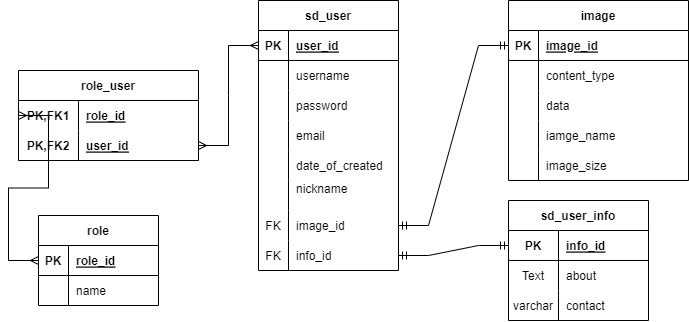

The diagram above was exported from draw.io. Its source (the exported page's mxGraphModel, read from the mxfile embedded in the PNG):
<mxGraphModel dx="1361" dy="670" grid="1" gridSize="10" guides="1" tooltips="1" connect="1" arrows="1" fold="1" page="1" pageScale="1" pageWidth="827" pageHeight="1169" math="0" shadow="0">
  <root>
    <mxCell id="0" />
    <mxCell id="1" parent="0" />
    <mxCell id="v9UvoVNsjW-k7Ogho7Xz-2" value="sd_user" style="shape=table;startSize=30;container=1;collapsible=1;childLayout=tableLayout;fixedRows=1;rowLines=0;fontStyle=1;align=center;resizeLast=1;" vertex="1" parent="1">
      <mxGeometry x="330" y="30" width="140" height="270" as="geometry">
        <mxRectangle x="190" y="170" width="70" height="30" as="alternateBounds" />
      </mxGeometry>
    </mxCell>
    <mxCell id="v9UvoVNsjW-k7Ogho7Xz-3" value="" style="shape=tableRow;horizontal=0;startSize=0;swimlaneHead=0;swimlaneBody=0;fillColor=none;collapsible=0;dropTarget=0;points=[[0,0.5],[1,0.5]];portConstraint=eastwest;top=0;left=0;right=0;bottom=1;" vertex="1" parent="v9UvoVNsjW-k7Ogho7Xz-2">
      <mxGeometry y="30" width="140" height="30" as="geometry" />
    </mxCell>
    <mxCell id="v9UvoVNsjW-k7Ogho7Xz-4" value="PK" style="shape=partialRectangle;connectable=0;fillColor=none;top=0;left=0;bottom=0;right=0;fontStyle=1;overflow=hidden;" vertex="1" parent="v9UvoVNsjW-k7Ogho7Xz-3">
      <mxGeometry width="30" height="30" as="geometry">
        <mxRectangle width="30" height="30" as="alternateBounds" />
      </mxGeometry>
    </mxCell>
    <mxCell id="v9UvoVNsjW-k7Ogho7Xz-5" value="user_id" style="shape=partialRectangle;connectable=0;fillColor=none;top=0;left=0;bottom=0;right=0;align=left;spacingLeft=6;fontStyle=5;overflow=hidden;" vertex="1" parent="v9UvoVNsjW-k7Ogho7Xz-3">
      <mxGeometry x="30" width="110" height="30" as="geometry">
        <mxRectangle width="110" height="30" as="alternateBounds" />
      </mxGeometry>
    </mxCell>
    <mxCell id="v9UvoVNsjW-k7Ogho7Xz-6" value="" style="shape=tableRow;horizontal=0;startSize=0;swimlaneHead=0;swimlaneBody=0;fillColor=none;collapsible=0;dropTarget=0;points=[[0,0.5],[1,0.5]];portConstraint=eastwest;top=0;left=0;right=0;bottom=0;" vertex="1" parent="v9UvoVNsjW-k7Ogho7Xz-2">
      <mxGeometry y="60" width="140" height="30" as="geometry" />
    </mxCell>
    <mxCell id="v9UvoVNsjW-k7Ogho7Xz-7" value="" style="shape=partialRectangle;connectable=0;fillColor=none;top=0;left=0;bottom=0;right=0;editable=1;overflow=hidden;" vertex="1" parent="v9UvoVNsjW-k7Ogho7Xz-6">
      <mxGeometry width="30" height="30" as="geometry">
        <mxRectangle width="30" height="30" as="alternateBounds" />
      </mxGeometry>
    </mxCell>
    <mxCell id="v9UvoVNsjW-k7Ogho7Xz-8" value="username" style="shape=partialRectangle;connectable=0;fillColor=none;top=0;left=0;bottom=0;right=0;align=left;spacingLeft=6;overflow=hidden;" vertex="1" parent="v9UvoVNsjW-k7Ogho7Xz-6">
      <mxGeometry x="30" width="110" height="30" as="geometry">
        <mxRectangle width="110" height="30" as="alternateBounds" />
      </mxGeometry>
    </mxCell>
    <mxCell id="v9UvoVNsjW-k7Ogho7Xz-9" value="" style="shape=tableRow;horizontal=0;startSize=0;swimlaneHead=0;swimlaneBody=0;fillColor=none;collapsible=0;dropTarget=0;points=[[0,0.5],[1,0.5]];portConstraint=eastwest;top=0;left=0;right=0;bottom=0;" vertex="1" parent="v9UvoVNsjW-k7Ogho7Xz-2">
      <mxGeometry y="90" width="140" height="30" as="geometry" />
    </mxCell>
    <mxCell id="v9UvoVNsjW-k7Ogho7Xz-10" value="" style="shape=partialRectangle;connectable=0;fillColor=none;top=0;left=0;bottom=0;right=0;editable=1;overflow=hidden;" vertex="1" parent="v9UvoVNsjW-k7Ogho7Xz-9">
      <mxGeometry width="30" height="30" as="geometry">
        <mxRectangle width="30" height="30" as="alternateBounds" />
      </mxGeometry>
    </mxCell>
    <mxCell id="v9UvoVNsjW-k7Ogho7Xz-11" value="password" style="shape=partialRectangle;connectable=0;fillColor=none;top=0;left=0;bottom=0;right=0;align=left;spacingLeft=6;overflow=hidden;" vertex="1" parent="v9UvoVNsjW-k7Ogho7Xz-9">
      <mxGeometry x="30" width="110" height="30" as="geometry">
        <mxRectangle width="110" height="30" as="alternateBounds" />
      </mxGeometry>
    </mxCell>
    <mxCell id="v9UvoVNsjW-k7Ogho7Xz-12" value="" style="shape=tableRow;horizontal=0;startSize=0;swimlaneHead=0;swimlaneBody=0;fillColor=none;collapsible=0;dropTarget=0;points=[[0,0.5],[1,0.5]];portConstraint=eastwest;top=0;left=0;right=0;bottom=0;" vertex="1" parent="v9UvoVNsjW-k7Ogho7Xz-2">
      <mxGeometry y="120" width="140" height="30" as="geometry" />
    </mxCell>
    <mxCell id="v9UvoVNsjW-k7Ogho7Xz-13" value="" style="shape=partialRectangle;connectable=0;fillColor=none;top=0;left=0;bottom=0;right=0;editable=1;overflow=hidden;" vertex="1" parent="v9UvoVNsjW-k7Ogho7Xz-12">
      <mxGeometry width="30" height="30" as="geometry">
        <mxRectangle width="30" height="30" as="alternateBounds" />
      </mxGeometry>
    </mxCell>
    <mxCell id="v9UvoVNsjW-k7Ogho7Xz-14" value="email" style="shape=partialRectangle;connectable=0;fillColor=none;top=0;left=0;bottom=0;right=0;align=left;spacingLeft=6;overflow=hidden;" vertex="1" parent="v9UvoVNsjW-k7Ogho7Xz-12">
      <mxGeometry x="30" width="110" height="30" as="geometry">
        <mxRectangle width="110" height="30" as="alternateBounds" />
      </mxGeometry>
    </mxCell>
    <mxCell id="v9UvoVNsjW-k7Ogho7Xz-15" value="" style="shape=tableRow;horizontal=0;startSize=0;swimlaneHead=0;swimlaneBody=0;fillColor=none;collapsible=0;dropTarget=0;points=[[0,0.5],[1,0.5]];portConstraint=eastwest;top=0;left=0;right=0;bottom=0;" vertex="1" parent="v9UvoVNsjW-k7Ogho7Xz-2">
      <mxGeometry y="150" width="140" height="30" as="geometry" />
    </mxCell>
    <mxCell id="v9UvoVNsjW-k7Ogho7Xz-16" value="" style="shape=partialRectangle;connectable=0;fillColor=none;top=0;left=0;bottom=0;right=0;editable=1;overflow=hidden;" vertex="1" parent="v9UvoVNsjW-k7Ogho7Xz-15">
      <mxGeometry width="30" height="30" as="geometry">
        <mxRectangle width="30" height="30" as="alternateBounds" />
      </mxGeometry>
    </mxCell>
    <mxCell id="v9UvoVNsjW-k7Ogho7Xz-17" value="date_of_created" style="shape=partialRectangle;connectable=0;fillColor=none;top=0;left=0;bottom=0;right=0;align=left;spacingLeft=6;overflow=hidden;" vertex="1" parent="v9UvoVNsjW-k7Ogho7Xz-15">
      <mxGeometry x="30" width="110" height="30" as="geometry">
        <mxRectangle width="110" height="30" as="alternateBounds" />
      </mxGeometry>
    </mxCell>
    <mxCell id="v9UvoVNsjW-k7Ogho7Xz-18" value="" style="shape=tableRow;horizontal=0;startSize=0;swimlaneHead=0;swimlaneBody=0;fillColor=none;collapsible=0;dropTarget=0;points=[[0,0.5],[1,0.5]];portConstraint=eastwest;top=0;left=0;right=0;bottom=0;" vertex="1" parent="v9UvoVNsjW-k7Ogho7Xz-2">
      <mxGeometry y="180" width="140" height="30" as="geometry" />
    </mxCell>
    <mxCell id="v9UvoVNsjW-k7Ogho7Xz-19" value="" style="shape=partialRectangle;connectable=0;fillColor=none;top=0;left=0;bottom=0;right=0;editable=1;overflow=hidden;" vertex="1" parent="v9UvoVNsjW-k7Ogho7Xz-18">
      <mxGeometry width="30" height="30" as="geometry">
        <mxRectangle width="30" height="30" as="alternateBounds" />
      </mxGeometry>
    </mxCell>
    <mxCell id="v9UvoVNsjW-k7Ogho7Xz-20" value="nickname&#10;" style="shape=partialRectangle;connectable=0;fillColor=none;top=0;left=0;bottom=0;right=0;align=left;spacingLeft=6;overflow=hidden;" vertex="1" parent="v9UvoVNsjW-k7Ogho7Xz-18">
      <mxGeometry x="30" width="110" height="30" as="geometry">
        <mxRectangle width="110" height="30" as="alternateBounds" />
      </mxGeometry>
    </mxCell>
    <mxCell id="v9UvoVNsjW-k7Ogho7Xz-21" value="" style="shape=tableRow;horizontal=0;startSize=0;swimlaneHead=0;swimlaneBody=0;fillColor=none;collapsible=0;dropTarget=0;points=[[0,0.5],[1,0.5]];portConstraint=eastwest;top=0;left=0;right=0;bottom=0;" vertex="1" parent="v9UvoVNsjW-k7Ogho7Xz-2">
      <mxGeometry y="210" width="140" height="30" as="geometry" />
    </mxCell>
    <mxCell id="v9UvoVNsjW-k7Ogho7Xz-22" value="FK" style="shape=partialRectangle;connectable=0;fillColor=none;top=0;left=0;bottom=0;right=0;editable=1;overflow=hidden;" vertex="1" parent="v9UvoVNsjW-k7Ogho7Xz-21">
      <mxGeometry width="30" height="30" as="geometry">
        <mxRectangle width="30" height="30" as="alternateBounds" />
      </mxGeometry>
    </mxCell>
    <mxCell id="v9UvoVNsjW-k7Ogho7Xz-23" value="image_id" style="shape=partialRectangle;connectable=0;fillColor=none;top=0;left=0;bottom=0;right=0;align=left;spacingLeft=6;overflow=hidden;" vertex="1" parent="v9UvoVNsjW-k7Ogho7Xz-21">
      <mxGeometry x="30" width="110" height="30" as="geometry">
        <mxRectangle width="110" height="30" as="alternateBounds" />
      </mxGeometry>
    </mxCell>
    <mxCell id="v9UvoVNsjW-k7Ogho7Xz-24" value="" style="shape=tableRow;horizontal=0;startSize=0;swimlaneHead=0;swimlaneBody=0;fillColor=none;collapsible=0;dropTarget=0;points=[[0,0.5],[1,0.5]];portConstraint=eastwest;top=0;left=0;right=0;bottom=0;" vertex="1" parent="v9UvoVNsjW-k7Ogho7Xz-2">
      <mxGeometry y="240" width="140" height="30" as="geometry" />
    </mxCell>
    <mxCell id="v9UvoVNsjW-k7Ogho7Xz-25" value="FK" style="shape=partialRectangle;connectable=0;fillColor=none;top=0;left=0;bottom=0;right=0;editable=1;overflow=hidden;" vertex="1" parent="v9UvoVNsjW-k7Ogho7Xz-24">
      <mxGeometry width="30" height="30" as="geometry">
        <mxRectangle width="30" height="30" as="alternateBounds" />
      </mxGeometry>
    </mxCell>
    <mxCell id="v9UvoVNsjW-k7Ogho7Xz-26" value="info_id" style="shape=partialRectangle;connectable=0;fillColor=none;top=0;left=0;bottom=0;right=0;align=left;spacingLeft=6;overflow=hidden;" vertex="1" parent="v9UvoVNsjW-k7Ogho7Xz-24">
      <mxGeometry x="30" width="110" height="30" as="geometry">
        <mxRectangle width="110" height="30" as="alternateBounds" />
      </mxGeometry>
    </mxCell>
    <mxCell id="v9UvoVNsjW-k7Ogho7Xz-27" value="image" style="shape=table;startSize=30;container=1;collapsible=1;childLayout=tableLayout;fixedRows=1;rowLines=0;fontStyle=1;align=center;resizeLast=1;" vertex="1" parent="1">
      <mxGeometry x="580" y="30" width="180" height="180" as="geometry" />
    </mxCell>
    <mxCell id="v9UvoVNsjW-k7Ogho7Xz-28" value="" style="shape=tableRow;horizontal=0;startSize=0;swimlaneHead=0;swimlaneBody=0;fillColor=none;collapsible=0;dropTarget=0;points=[[0,0.5],[1,0.5]];portConstraint=eastwest;top=0;left=0;right=0;bottom=1;" vertex="1" parent="v9UvoVNsjW-k7Ogho7Xz-27">
      <mxGeometry y="30" width="180" height="30" as="geometry" />
    </mxCell>
    <mxCell id="v9UvoVNsjW-k7Ogho7Xz-29" value="PK" style="shape=partialRectangle;connectable=0;fillColor=none;top=0;left=0;bottom=0;right=0;fontStyle=1;overflow=hidden;" vertex="1" parent="v9UvoVNsjW-k7Ogho7Xz-28">
      <mxGeometry width="30" height="30" as="geometry">
        <mxRectangle width="30" height="30" as="alternateBounds" />
      </mxGeometry>
    </mxCell>
    <mxCell id="v9UvoVNsjW-k7Ogho7Xz-30" value="image_id" style="shape=partialRectangle;connectable=0;fillColor=none;top=0;left=0;bottom=0;right=0;align=left;spacingLeft=6;fontStyle=5;overflow=hidden;" vertex="1" parent="v9UvoVNsjW-k7Ogho7Xz-28">
      <mxGeometry x="30" width="150" height="30" as="geometry">
        <mxRectangle width="150" height="30" as="alternateBounds" />
      </mxGeometry>
    </mxCell>
    <mxCell id="v9UvoVNsjW-k7Ogho7Xz-31" value="" style="shape=tableRow;horizontal=0;startSize=0;swimlaneHead=0;swimlaneBody=0;fillColor=none;collapsible=0;dropTarget=0;points=[[0,0.5],[1,0.5]];portConstraint=eastwest;top=0;left=0;right=0;bottom=0;" vertex="1" parent="v9UvoVNsjW-k7Ogho7Xz-27">
      <mxGeometry y="60" width="180" height="30" as="geometry" />
    </mxCell>
    <mxCell id="v9UvoVNsjW-k7Ogho7Xz-32" value="" style="shape=partialRectangle;connectable=0;fillColor=none;top=0;left=0;bottom=0;right=0;editable=1;overflow=hidden;" vertex="1" parent="v9UvoVNsjW-k7Ogho7Xz-31">
      <mxGeometry width="30" height="30" as="geometry">
        <mxRectangle width="30" height="30" as="alternateBounds" />
      </mxGeometry>
    </mxCell>
    <mxCell id="v9UvoVNsjW-k7Ogho7Xz-33" value="content_type" style="shape=partialRectangle;connectable=0;fillColor=none;top=0;left=0;bottom=0;right=0;align=left;spacingLeft=6;overflow=hidden;" vertex="1" parent="v9UvoVNsjW-k7Ogho7Xz-31">
      <mxGeometry x="30" width="150" height="30" as="geometry">
        <mxRectangle width="150" height="30" as="alternateBounds" />
      </mxGeometry>
    </mxCell>
    <mxCell id="v9UvoVNsjW-k7Ogho7Xz-34" value="" style="shape=tableRow;horizontal=0;startSize=0;swimlaneHead=0;swimlaneBody=0;fillColor=none;collapsible=0;dropTarget=0;points=[[0,0.5],[1,0.5]];portConstraint=eastwest;top=0;left=0;right=0;bottom=0;" vertex="1" parent="v9UvoVNsjW-k7Ogho7Xz-27">
      <mxGeometry y="90" width="180" height="30" as="geometry" />
    </mxCell>
    <mxCell id="v9UvoVNsjW-k7Ogho7Xz-35" value="" style="shape=partialRectangle;connectable=0;fillColor=none;top=0;left=0;bottom=0;right=0;editable=1;overflow=hidden;" vertex="1" parent="v9UvoVNsjW-k7Ogho7Xz-34">
      <mxGeometry width="30" height="30" as="geometry">
        <mxRectangle width="30" height="30" as="alternateBounds" />
      </mxGeometry>
    </mxCell>
    <mxCell id="v9UvoVNsjW-k7Ogho7Xz-36" value="data" style="shape=partialRectangle;connectable=0;fillColor=none;top=0;left=0;bottom=0;right=0;align=left;spacingLeft=6;overflow=hidden;" vertex="1" parent="v9UvoVNsjW-k7Ogho7Xz-34">
      <mxGeometry x="30" width="150" height="30" as="geometry">
        <mxRectangle width="150" height="30" as="alternateBounds" />
      </mxGeometry>
    </mxCell>
    <mxCell id="v9UvoVNsjW-k7Ogho7Xz-37" value="" style="shape=tableRow;horizontal=0;startSize=0;swimlaneHead=0;swimlaneBody=0;fillColor=none;collapsible=0;dropTarget=0;points=[[0,0.5],[1,0.5]];portConstraint=eastwest;top=0;left=0;right=0;bottom=0;" vertex="1" parent="v9UvoVNsjW-k7Ogho7Xz-27">
      <mxGeometry y="120" width="180" height="30" as="geometry" />
    </mxCell>
    <mxCell id="v9UvoVNsjW-k7Ogho7Xz-38" value="" style="shape=partialRectangle;connectable=0;fillColor=none;top=0;left=0;bottom=0;right=0;editable=1;overflow=hidden;" vertex="1" parent="v9UvoVNsjW-k7Ogho7Xz-37">
      <mxGeometry width="30" height="30" as="geometry">
        <mxRectangle width="30" height="30" as="alternateBounds" />
      </mxGeometry>
    </mxCell>
    <mxCell id="v9UvoVNsjW-k7Ogho7Xz-39" value="iamge_name" style="shape=partialRectangle;connectable=0;fillColor=none;top=0;left=0;bottom=0;right=0;align=left;spacingLeft=6;overflow=hidden;" vertex="1" parent="v9UvoVNsjW-k7Ogho7Xz-37">
      <mxGeometry x="30" width="150" height="30" as="geometry">
        <mxRectangle width="150" height="30" as="alternateBounds" />
      </mxGeometry>
    </mxCell>
    <mxCell id="v9UvoVNsjW-k7Ogho7Xz-40" value="" style="shape=tableRow;horizontal=0;startSize=0;swimlaneHead=0;swimlaneBody=0;fillColor=none;collapsible=0;dropTarget=0;points=[[0,0.5],[1,0.5]];portConstraint=eastwest;top=0;left=0;right=0;bottom=0;" vertex="1" parent="v9UvoVNsjW-k7Ogho7Xz-27">
      <mxGeometry y="150" width="180" height="30" as="geometry" />
    </mxCell>
    <mxCell id="v9UvoVNsjW-k7Ogho7Xz-41" value="" style="shape=partialRectangle;connectable=0;fillColor=none;top=0;left=0;bottom=0;right=0;editable=1;overflow=hidden;" vertex="1" parent="v9UvoVNsjW-k7Ogho7Xz-40">
      <mxGeometry width="30" height="30" as="geometry">
        <mxRectangle width="30" height="30" as="alternateBounds" />
      </mxGeometry>
    </mxCell>
    <mxCell id="v9UvoVNsjW-k7Ogho7Xz-42" value="image_size" style="shape=partialRectangle;connectable=0;fillColor=none;top=0;left=0;bottom=0;right=0;align=left;spacingLeft=6;overflow=hidden;" vertex="1" parent="v9UvoVNsjW-k7Ogho7Xz-40">
      <mxGeometry x="30" width="150" height="30" as="geometry">
        <mxRectangle width="150" height="30" as="alternateBounds" />
      </mxGeometry>
    </mxCell>
    <mxCell id="v9UvoVNsjW-k7Ogho7Xz-43" value="" style="edgeStyle=entityRelationEdgeStyle;fontSize=12;html=1;endArrow=ERmandOne;startArrow=ERmandOne;rounded=0;exitX=1;exitY=0.5;exitDx=0;exitDy=0;entryX=0;entryY=0.5;entryDx=0;entryDy=0;" edge="1" parent="1" source="v9UvoVNsjW-k7Ogho7Xz-21" target="v9UvoVNsjW-k7Ogho7Xz-28">
      <mxGeometry x="0.5094" y="136" width="100" height="100" relative="1" as="geometry">
        <mxPoint x="420" y="380" as="sourcePoint" />
        <mxPoint x="520" y="280" as="targetPoint" />
        <mxPoint as="offset" />
      </mxGeometry>
    </mxCell>
    <mxCell id="v9UvoVNsjW-k7Ogho7Xz-44" value="sd_user_info" style="shape=table;startSize=30;container=1;collapsible=1;childLayout=tableLayout;fixedRows=1;rowLines=0;fontStyle=1;align=center;resizeLast=1;" vertex="1" parent="1">
      <mxGeometry x="580" y="230" width="140" height="120" as="geometry" />
    </mxCell>
    <mxCell id="v9UvoVNsjW-k7Ogho7Xz-45" value="" style="shape=tableRow;horizontal=0;startSize=0;swimlaneHead=0;swimlaneBody=0;fillColor=none;collapsible=0;dropTarget=0;points=[[0,0.5],[1,0.5]];portConstraint=eastwest;top=0;left=0;right=0;bottom=1;" vertex="1" parent="v9UvoVNsjW-k7Ogho7Xz-44">
      <mxGeometry y="30" width="140" height="30" as="geometry" />
    </mxCell>
    <mxCell id="v9UvoVNsjW-k7Ogho7Xz-46" value="PK" style="shape=partialRectangle;connectable=0;fillColor=none;top=0;left=0;bottom=0;right=0;fontStyle=1;overflow=hidden;" vertex="1" parent="v9UvoVNsjW-k7Ogho7Xz-45">
      <mxGeometry width="50" height="30" as="geometry">
        <mxRectangle width="50" height="30" as="alternateBounds" />
      </mxGeometry>
    </mxCell>
    <mxCell id="v9UvoVNsjW-k7Ogho7Xz-47" value="info_id" style="shape=partialRectangle;connectable=0;fillColor=none;top=0;left=0;bottom=0;right=0;align=left;spacingLeft=6;fontStyle=5;overflow=hidden;" vertex="1" parent="v9UvoVNsjW-k7Ogho7Xz-45">
      <mxGeometry x="50" width="90" height="30" as="geometry">
        <mxRectangle width="90" height="30" as="alternateBounds" />
      </mxGeometry>
    </mxCell>
    <mxCell id="v9UvoVNsjW-k7Ogho7Xz-48" value="" style="shape=tableRow;horizontal=0;startSize=0;swimlaneHead=0;swimlaneBody=0;fillColor=none;collapsible=0;dropTarget=0;points=[[0,0.5],[1,0.5]];portConstraint=eastwest;top=0;left=0;right=0;bottom=0;" vertex="1" parent="v9UvoVNsjW-k7Ogho7Xz-44">
      <mxGeometry y="60" width="140" height="30" as="geometry" />
    </mxCell>
    <mxCell id="v9UvoVNsjW-k7Ogho7Xz-49" value="Text" style="shape=partialRectangle;connectable=0;fillColor=none;top=0;left=0;bottom=0;right=0;editable=1;overflow=hidden;" vertex="1" parent="v9UvoVNsjW-k7Ogho7Xz-48">
      <mxGeometry width="50" height="30" as="geometry">
        <mxRectangle width="50" height="30" as="alternateBounds" />
      </mxGeometry>
    </mxCell>
    <mxCell id="v9UvoVNsjW-k7Ogho7Xz-50" value="about" style="shape=partialRectangle;connectable=0;fillColor=none;top=0;left=0;bottom=0;right=0;align=left;spacingLeft=6;overflow=hidden;" vertex="1" parent="v9UvoVNsjW-k7Ogho7Xz-48">
      <mxGeometry x="50" width="90" height="30" as="geometry">
        <mxRectangle width="90" height="30" as="alternateBounds" />
      </mxGeometry>
    </mxCell>
    <mxCell id="v9UvoVNsjW-k7Ogho7Xz-51" value="" style="shape=tableRow;horizontal=0;startSize=0;swimlaneHead=0;swimlaneBody=0;fillColor=none;collapsible=0;dropTarget=0;points=[[0,0.5],[1,0.5]];portConstraint=eastwest;top=0;left=0;right=0;bottom=0;" vertex="1" parent="v9UvoVNsjW-k7Ogho7Xz-44">
      <mxGeometry y="90" width="140" height="30" as="geometry" />
    </mxCell>
    <mxCell id="v9UvoVNsjW-k7Ogho7Xz-52" value="varchar" style="shape=partialRectangle;connectable=0;fillColor=none;top=0;left=0;bottom=0;right=0;editable=1;overflow=hidden;" vertex="1" parent="v9UvoVNsjW-k7Ogho7Xz-51">
      <mxGeometry width="50" height="30" as="geometry">
        <mxRectangle width="50" height="30" as="alternateBounds" />
      </mxGeometry>
    </mxCell>
    <mxCell id="v9UvoVNsjW-k7Ogho7Xz-53" value="contact" style="shape=partialRectangle;connectable=0;fillColor=none;top=0;left=0;bottom=0;right=0;align=left;spacingLeft=6;overflow=hidden;" vertex="1" parent="v9UvoVNsjW-k7Ogho7Xz-51">
      <mxGeometry x="50" width="90" height="30" as="geometry">
        <mxRectangle width="90" height="30" as="alternateBounds" />
      </mxGeometry>
    </mxCell>
    <mxCell id="v9UvoVNsjW-k7Ogho7Xz-57" value="" style="edgeStyle=entityRelationEdgeStyle;fontSize=12;html=1;endArrow=ERmandOne;startArrow=ERmandOne;rounded=0;entryX=0;entryY=0.5;entryDx=0;entryDy=0;exitX=1;exitY=0.5;exitDx=0;exitDy=0;" edge="1" parent="1" source="v9UvoVNsjW-k7Ogho7Xz-24" target="v9UvoVNsjW-k7Ogho7Xz-45">
      <mxGeometry width="100" height="100" relative="1" as="geometry">
        <mxPoint x="420" y="380" as="sourcePoint" />
        <mxPoint x="520" y="280" as="targetPoint" />
      </mxGeometry>
    </mxCell>
    <mxCell id="v9UvoVNsjW-k7Ogho7Xz-58" value="role" style="shape=table;startSize=30;container=1;collapsible=1;childLayout=tableLayout;fixedRows=1;rowLines=0;fontStyle=1;align=center;resizeLast=1;" vertex="1" parent="1">
      <mxGeometry x="110" y="245" width="120" height="90" as="geometry" />
    </mxCell>
    <mxCell id="v9UvoVNsjW-k7Ogho7Xz-59" value="" style="shape=tableRow;horizontal=0;startSize=0;swimlaneHead=0;swimlaneBody=0;fillColor=none;collapsible=0;dropTarget=0;points=[[0,0.5],[1,0.5]];portConstraint=eastwest;top=0;left=0;right=0;bottom=1;" vertex="1" parent="v9UvoVNsjW-k7Ogho7Xz-58">
      <mxGeometry y="30" width="120" height="30" as="geometry" />
    </mxCell>
    <mxCell id="v9UvoVNsjW-k7Ogho7Xz-60" value="PK" style="shape=partialRectangle;connectable=0;fillColor=none;top=0;left=0;bottom=0;right=0;fontStyle=1;overflow=hidden;" vertex="1" parent="v9UvoVNsjW-k7Ogho7Xz-59">
      <mxGeometry width="30" height="30" as="geometry">
        <mxRectangle width="30" height="30" as="alternateBounds" />
      </mxGeometry>
    </mxCell>
    <mxCell id="v9UvoVNsjW-k7Ogho7Xz-61" value="role_id" style="shape=partialRectangle;connectable=0;fillColor=none;top=0;left=0;bottom=0;right=0;align=left;spacingLeft=6;fontStyle=5;overflow=hidden;" vertex="1" parent="v9UvoVNsjW-k7Ogho7Xz-59">
      <mxGeometry x="30" width="90" height="30" as="geometry">
        <mxRectangle width="90" height="30" as="alternateBounds" />
      </mxGeometry>
    </mxCell>
    <mxCell id="v9UvoVNsjW-k7Ogho7Xz-62" value="" style="shape=tableRow;horizontal=0;startSize=0;swimlaneHead=0;swimlaneBody=0;fillColor=none;collapsible=0;dropTarget=0;points=[[0,0.5],[1,0.5]];portConstraint=eastwest;top=0;left=0;right=0;bottom=0;" vertex="1" parent="v9UvoVNsjW-k7Ogho7Xz-58">
      <mxGeometry y="60" width="120" height="30" as="geometry" />
    </mxCell>
    <mxCell id="v9UvoVNsjW-k7Ogho7Xz-63" value="" style="shape=partialRectangle;connectable=0;fillColor=none;top=0;left=0;bottom=0;right=0;editable=1;overflow=hidden;" vertex="1" parent="v9UvoVNsjW-k7Ogho7Xz-62">
      <mxGeometry width="30" height="30" as="geometry">
        <mxRectangle width="30" height="30" as="alternateBounds" />
      </mxGeometry>
    </mxCell>
    <mxCell id="v9UvoVNsjW-k7Ogho7Xz-64" value="name" style="shape=partialRectangle;connectable=0;fillColor=none;top=0;left=0;bottom=0;right=0;align=left;spacingLeft=6;overflow=hidden;" vertex="1" parent="v9UvoVNsjW-k7Ogho7Xz-62">
      <mxGeometry x="30" width="90" height="30" as="geometry">
        <mxRectangle width="90" height="30" as="alternateBounds" />
      </mxGeometry>
    </mxCell>
    <mxCell id="v9UvoVNsjW-k7Ogho7Xz-71" value="role_user" style="shape=table;startSize=30;container=1;collapsible=1;childLayout=tableLayout;fixedRows=1;rowLines=0;fontStyle=1;align=center;resizeLast=1;" vertex="1" parent="1">
      <mxGeometry x="90" y="100" width="180" height="90" as="geometry" />
    </mxCell>
    <mxCell id="v9UvoVNsjW-k7Ogho7Xz-72" value="" style="shape=tableRow;horizontal=0;startSize=0;swimlaneHead=0;swimlaneBody=0;fillColor=none;collapsible=0;dropTarget=0;points=[[0,0.5],[1,0.5]];portConstraint=eastwest;top=0;left=0;right=0;bottom=0;" vertex="1" parent="v9UvoVNsjW-k7Ogho7Xz-71">
      <mxGeometry y="30" width="180" height="30" as="geometry" />
    </mxCell>
    <mxCell id="v9UvoVNsjW-k7Ogho7Xz-73" value="PK,FK1" style="shape=partialRectangle;connectable=0;fillColor=none;top=0;left=0;bottom=0;right=0;fontStyle=1;overflow=hidden;" vertex="1" parent="v9UvoVNsjW-k7Ogho7Xz-72">
      <mxGeometry width="60" height="30" as="geometry">
        <mxRectangle width="60" height="30" as="alternateBounds" />
      </mxGeometry>
    </mxCell>
    <mxCell id="v9UvoVNsjW-k7Ogho7Xz-74" value="role_id" style="shape=partialRectangle;connectable=0;fillColor=none;top=0;left=0;bottom=0;right=0;align=left;spacingLeft=6;fontStyle=5;overflow=hidden;" vertex="1" parent="v9UvoVNsjW-k7Ogho7Xz-72">
      <mxGeometry x="60" width="120" height="30" as="geometry">
        <mxRectangle width="120" height="30" as="alternateBounds" />
      </mxGeometry>
    </mxCell>
    <mxCell id="v9UvoVNsjW-k7Ogho7Xz-75" value="" style="shape=tableRow;horizontal=0;startSize=0;swimlaneHead=0;swimlaneBody=0;fillColor=none;collapsible=0;dropTarget=0;points=[[0,0.5],[1,0.5]];portConstraint=eastwest;top=0;left=0;right=0;bottom=1;" vertex="1" parent="v9UvoVNsjW-k7Ogho7Xz-71">
      <mxGeometry y="60" width="180" height="30" as="geometry" />
    </mxCell>
    <mxCell id="v9UvoVNsjW-k7Ogho7Xz-76" value="PK,FK2" style="shape=partialRectangle;connectable=0;fillColor=none;top=0;left=0;bottom=0;right=0;fontStyle=1;overflow=hidden;" vertex="1" parent="v9UvoVNsjW-k7Ogho7Xz-75">
      <mxGeometry width="60" height="30" as="geometry">
        <mxRectangle width="60" height="30" as="alternateBounds" />
      </mxGeometry>
    </mxCell>
    <mxCell id="v9UvoVNsjW-k7Ogho7Xz-77" value="user_id" style="shape=partialRectangle;connectable=0;fillColor=none;top=0;left=0;bottom=0;right=0;align=left;spacingLeft=6;fontStyle=5;overflow=hidden;" vertex="1" parent="v9UvoVNsjW-k7Ogho7Xz-75">
      <mxGeometry x="60" width="120" height="30" as="geometry">
        <mxRectangle width="120" height="30" as="alternateBounds" />
      </mxGeometry>
    </mxCell>
    <mxCell id="v9UvoVNsjW-k7Ogho7Xz-84" value="" style="edgeStyle=entityRelationEdgeStyle;fontSize=12;html=1;endArrow=ERmany;startArrow=ERmany;rounded=0;entryX=0;entryY=0.5;entryDx=0;entryDy=0;exitX=1;exitY=0.5;exitDx=0;exitDy=0;" edge="1" parent="1" source="v9UvoVNsjW-k7Ogho7Xz-75" target="v9UvoVNsjW-k7Ogho7Xz-3">
      <mxGeometry x="-1" y="238" width="100" height="100" relative="1" as="geometry">
        <mxPoint x="160" y="280" as="sourcePoint" />
        <mxPoint x="260" y="180" as="targetPoint" />
        <mxPoint x="-220" y="148" as="offset" />
      </mxGeometry>
    </mxCell>
    <mxCell id="v9UvoVNsjW-k7Ogho7Xz-85" value="" style="edgeStyle=entityRelationEdgeStyle;fontSize=12;html=1;endArrow=ERmany;startArrow=ERmany;rounded=0;entryX=0;entryY=0.5;entryDx=0;entryDy=0;exitX=0;exitY=0.5;exitDx=0;exitDy=0;" edge="1" parent="1" source="v9UvoVNsjW-k7Ogho7Xz-72" target="v9UvoVNsjW-k7Ogho7Xz-59">
      <mxGeometry width="100" height="100" relative="1" as="geometry">
        <mxPoint x="30" y="280" as="sourcePoint" />
        <mxPoint x="90" y="145" as="targetPoint" />
      </mxGeometry>
    </mxCell>
  </root>
</mxGraphModel>